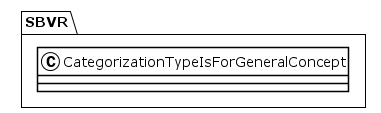

The diagram above was rendered by PlantUML. Its source (embedded in the PNG):
@startuml
!theme plain
package SBVR {
class CategorizationTypeIsForGeneralConcept {
}
}
@enduml